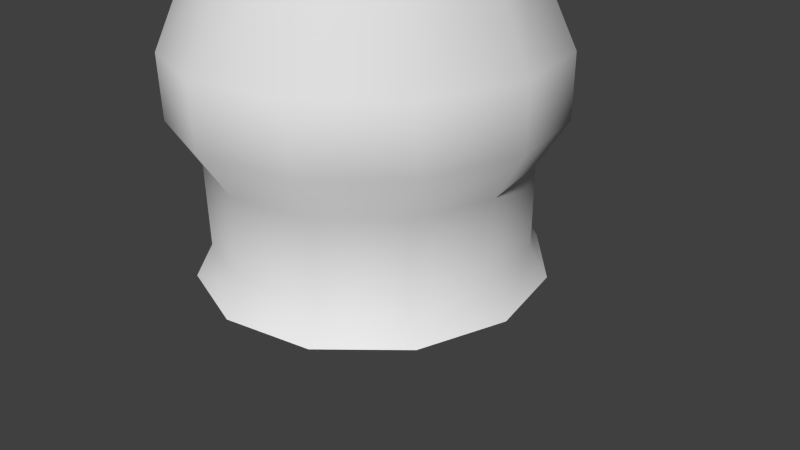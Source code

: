 # Source: crossbowTower.blend  (saved by Blender 2.76.0; exported with 4.5.12 LTS)
import bpy
from mathutils import Matrix  # noqa: F401  (used for matrix-valued properties, if any)

bpy.ops.wm.read_factory_settings(use_empty=True)
scene = bpy.context.scene
scene.name = 'Scene'

# ---- collections
col_collection_1 = bpy.data.collections.new('Collection 1'); scene.collection.children.link(col_collection_1)
col_collection_8 = bpy.data.collections.new('Collection 8'); scene.collection.children.link(col_collection_8)

# ---- materials (node trees are filled in below, after node groups)
mat_material = bpy.data.materials.new('Material')
mat_material.alpha_threshold = 0.0
mat_material.use_transparent_shadow = False
mat_material.roughness = 0.5
mat_material.line_color = (0.0, 0.0, 0.0, 1.0)

# ---- material node trees

# ---- world
world_world = bpy.data.worlds.new('World'); scene.world = world_world
world_world.color = (0.05088, 0.05088, 0.05088)
world_world.use_sun_shadow = False
world_world.sun_shadow_jitter_overblur = 0.0
world_world.cycles.sampling_method = 'MANUAL'
world_world.cycles.sample_map_resolution = 256

# ---- cameras
cam_camera = bpy.data.cameras.new('Camera')
cam_camera.clip_end = 100.0
cam_camera.lens = 35.0
cam_camera.sensor_width = 32.0
cam_camera.sensor_height = 18.0
cam_camera.ortho_scale = 7.314
cam_camera.dof.focus_distance = 0.0
cam_camera.dof.aperture_fstop = 128.0

# ---- meshes
me_cylinder_000 = bpy.data.meshes.new('Cylinder.000')
me_cylinder_000.from_pydata([(0.2074, 7.873, -1.479), (0.2202, 7.954, -1.398), (0.2202, 7.912, -1.0), (0.2202, 8.017, -1.017), (-0.212, 8.032, -0.9212), (0.2087, 8.032, -0.9212), (-0.212, 7.962, -0.9097), (0.2087, 7.962, -0.9097), (-0.2108, 7.939, -1.49), (0.2074, 7.939, -1.49), (-0.2108, 7.873, -1.479), (-0.2235, 7.673, -1.156), (0.2202, 7.673, -1.156), (-0.2235, 7.912, -1.0), (-0.2235, 7.85, -1.381), (0.2202, 7.85, -1.381), (-0.2235, 8.017, -1.017), (-0.2235, 7.954, -1.398), (-0.07636, 8.114, -1.94), (0.07233, 8.114, -1.94), (-0.07636, 8.096, -1.845), (0.07233, 8.096, -1.845), (-0.07636, 8.089, -1.89), (0.07233, 8.089, -1.89), (-0.07636, 8.128, -1.85), (0.07233, 8.128, -1.85), (-0.07636, 7.996, -1.874), (0.07233, 7.996, -1.874), (-0.07636, 8.004, -1.83), (0.07233, 8.004, -1.83), (-0.001677, 8.691, 1.971), (-0.001677, 8.761, 2.401), (-0.001677, 8.495, 2.003), (-0.1916, 8.57, 1.991), (0.1882, 8.57, 1.991), (-0.1916, 8.813, 1.951), (0.1882, 8.813, 1.951), (-0.001677, 8.888, 1.939), (-1.595, 8.343, 0.5239), (-1.595, 8.294, 0.2277), (-1.595, 8.184, 0.5498), (-1.595, 8.136, 0.2536), (-2.129, 8.247, 0.1793), (2.126, 8.247, 0.1793), (-2.129, 8.222, 0.02499), (2.126, 8.222, 0.02499), (-2.129, 8.165, 0.1928), (2.126, 8.165, 0.1928), (-2.129, 8.14, 0.03847), (2.126, 8.14, 0.03847), (-0.1754, 7.989, -2.046), (0.1721, 7.989, -2.046), (-0.1754, 7.703, -2.0), (0.1721, 7.703, -2.0), (-0.1754, 8.386, 0.3876), (0.1721, 8.386, 0.3876), (-0.1754, 8.1, 0.4342), (0.1721, 8.1, 0.4342), (1.699, 8.321, 0.416), (1.699, 8.28, 0.1639), (1.699, 8.17, 0.4408), (1.699, 8.129, 0.1887), (-0.3844, 8.571, 1.527), (0.3811, 8.571, 1.527), (-0.7878, 8.51, 1.415), (0.7845, 8.51, 1.415), (-0.7878, 8.455, 1.079), (0.7845, 8.455, 1.079), (-0.3844, 8.484, 0.9935), (0.3811, 8.484, 0.9935), (-0.3844, 8.286, 1.573), (0.3811, 8.286, 1.573), (-0.7878, 8.308, 1.448), (0.7845, 8.308, 1.448), (-0.7878, 8.254, 1.112), (0.7845, 8.254, 1.112), (-0.3844, 8.199, 1.04), (0.3811, 8.199, 1.04), (-2.271, 8.188, 0.07704), (2.268, 8.188, 0.07704), (-0.3725, 8.173, 0.1769), (0.3802, 8.173, 0.1769), (-0.3725, 8.202, 0.227), (-0.3725, 8.144, 0.227), (-0.3725, 8.116, 0.1769), (-0.3725, 8.144, 0.1269), (-0.3725, 8.202, 0.1269), (-0.3725, 8.231, 0.1769), (0.3802, 8.202, 0.227), (0.3802, 8.144, 0.227), (0.3802, 8.116, 0.1769), (0.3802, 8.144, 0.1269), (0.3802, 8.202, 0.1269), (0.3802, 8.231, 0.1769), (-0.7222, 7.108, 0.5344), (-0.7155, 7.152, 0.6023), (-0.6465, 7.11, 0.6229), (-0.6532, 7.064, 0.5551), (-0.2289, 7.939, 0.162), (-0.2222, 7.984, 0.2299), (-0.1532, 7.941, 0.2505), (-0.1599, 7.897, 0.1827), (0.6239, 7.106, 0.6093), (0.6918, 7.15, 0.6026), (0.7124, 7.108, 0.5337), (0.6446, 7.062, 0.5558), (0.1622, 7.94, 0.2566), (0.23, 7.984, 0.2499), (0.2506, 7.942, 0.1809), (0.1828, 7.898, 0.1876), (-0.2579, 7.973, 0.08943), (0.2592, 7.928, 0.06193), (-0.2785, 7.93, 0.1584), (0.2799, 7.913, 0.1309), (-0.2068, 7.898, 0.1583), (0.1985, 7.898, 0.1391), (-0.19, 7.928, 0.08271), (0.1914, 7.911, 0.05521), (-0.6678, 7.074, -0.2046), (0.6564, 7.066, -0.2046), (-0.7356, 7.118, -0.1979), (0.7243, 7.11, -0.1979), (-0.715, 7.16, -0.2669), (0.7036, 7.152, -0.2669), (-0.6471, 7.116, -0.2736), (0.6358, 7.108, -0.2736), (-0.3276, 8.302, 0.09599), (-0.3276, 8.302, 0.2594), (0.3338, 8.302, 0.2594), (0.3338, 8.302, 0.09599), (-0.3276, 8.234, 0.0143), (-0.3276, 8.234, 0.3411), (0.3338, 8.234, 0.3411), (0.3338, 8.234, 0.0143), (0.3338, 7.891, 0.3411), (0.3338, 7.891, 0.0143), (-0.3276, 7.891, 0.3411), (-0.3276, 7.891, 0.0143), (-0.7969, 7.048, -0.3834), (0.844, 7.048, -0.3834), (0.844, 7.048, -0.05658), (-0.7969, 7.048, -0.05658), (-0.7969, 7.187, -0.3834), (0.844, 7.187, -0.3834), (0.844, 7.187, -0.05658), (-0.7969, 7.187, -0.05658), (-0.7969, 7.187, 0.736), (0.844, 7.187, 0.736), (0.844, 7.187, 0.4092), (-0.7969, 7.187, 0.4092), (-0.7969, 7.048, 0.736), (0.844, 7.048, 0.736), (0.844, 7.048, 0.4092), (-0.7969, 7.048, 0.4092), (0.334, 7.765, -1.281), (0.334, 7.842, -1.249), (0.334, 7.874, -1.172), (0.334, 7.842, -1.094), (0.334, 7.765, -1.062), (0.334, 7.687, -1.094), (0.334, 7.655, -1.172), (0.334, 7.687, -1.249), (0.334, 7.765, -1.172), (0.3196, 7.68, -0.9854), (0.3089, 7.689, -0.9811), (0.2983, 7.68, -0.9854), (0.3089, 7.67, -0.9898), (0.3196, 7.852, -1.361), (0.3089, 7.862, -1.357), (0.2983, 7.852, -1.361), (0.3089, 7.843, -1.365), (0.3089, 7.571, -1.243), (0.2983, 7.575, -1.253), (0.3089, 7.579, -1.263), (0.3196, 7.575, -1.253), (0.3089, 7.953, -1.083), (0.2983, 7.957, -1.093), (0.3089, 7.961, -1.103), (0.3196, 7.957, -1.093), (-0.3362, 7.68, -0.9854), (-0.3255, 7.67, -0.99), (-0.3148, 7.68, -0.9854), (-0.3255, 7.69, -0.9808), (-0.3362, 7.852, -1.362), (-0.3255, 7.842, -1.366), (-0.3148, 7.852, -1.362), (-0.3255, 7.861, -1.357), (-0.3255, 7.579, -1.263), (-0.3148, 7.575, -1.253), (-0.3255, 7.571, -1.243), (-0.3362, 7.575, -1.253), (-0.3255, 7.961, -1.104), (-0.3148, 7.957, -1.094), (-0.3255, 7.952, -1.084), (-0.3362, 7.957, -1.094), (-0.3506, 7.765, -1.172), (-0.3506, 7.765, -1.281), (-0.3506, 7.842, -1.249), (-0.3506, 7.874, -1.172), (-0.3506, 7.842, -1.094), (-0.3506, 7.765, -1.062), (-0.3506, 7.687, -1.094), (-0.3506, 7.655, -1.172), (-0.3506, 7.687, -1.249), (-0.002314, 8.107, -1.847), (0.042, 8.075, -1.842), (0.02507, 8.035, -1.84), (-0.0297, 8.035, -1.84), (-0.04663, 8.075, -1.842), (-0.002314, 8.73, 1.963), (0.042, 8.698, 1.968), (0.02507, 8.647, 1.976), (-0.0297, 8.647, 1.976), (-0.04663, 8.698, 1.968), (1.078, 8.099, -1.206), (1.068, 8.075, -1.191), (1.054, 8.093, -1.171), (1.064, 8.117, -1.186), (2.01, 8.191, 0.08779), (1.999, 8.166, 0.09771), (1.98, 8.181, 0.1154), (1.992, 8.207, 0.1054), (0.7161, 8.068, -1.509), (0.7278, 8.091, -1.523), (0.7417, 8.073, -1.542), (0.73, 8.049, -1.528), (0.2574, 8.023, -1.836), (0.2511, 8.044, -1.816), (0.259, 8.045, -1.857), (0.2527, 8.065, -1.837), (0.07228, 8.063, -1.859), (0.07228, 8.042, -1.838), (0.07233, 8.042, -1.88), (0.07233, 8.021, -1.859), (-0.07636, 8.063, -1.859), (-0.07636, 8.042, -1.88), (-0.0763, 8.042, -1.838), (-0.0763, 8.021, -1.859), (-0.2565, 8.023, -1.837), (-0.2628, 8.043, -1.857), (-0.2549, 8.044, -1.816), (-0.2612, 8.065, -1.836), (-0.7338, 8.089, -1.528), (-0.7455, 8.066, -1.542), (-0.7316, 8.047, -1.523), (-0.7199, 8.071, -1.509), (-1.995, 8.156, 0.1054), (-1.984, 8.182, 0.1154), (-2.002, 8.197, 0.09771), (-2.014, 8.171, 0.08779), (-1.068, 8.069, -1.186), (-1.058, 8.093, -1.171), (-1.072, 8.111, -1.191), (-1.082, 8.087, -1.206), (-0.001123, 5.391, -1.056), (0.5265, 5.391, -0.9142), (0.9127, 5.391, -0.528), (1.054, 5.391, -0.0003977), (0.9127, 5.391, 0.5272), (0.5265, 5.391, 0.9134), (-0.001123, 5.391, 1.055), (-0.5287, 5.391, 0.9134), (-0.915, 5.391, 0.5272), (-1.056, 5.391, -0.0003972), (-0.915, 5.391, -0.528), (-0.5287, 5.391, -0.9142), (-0.001124, 7.05, -1.056), (0.5265, 7.05, -0.9142), (0.9127, 7.05, -0.528), (1.054, 7.05, -0.0003987), (0.9127, 7.05, 0.5272), (0.5265, 7.05, 0.9134), (-0.001122, 7.05, 1.055), (-0.5287, 7.05, 0.9134), (-0.915, 7.05, 0.5272), (-1.056, 7.05, -0.0003963), (-0.915, 7.05, -0.528), (-0.5287, 7.05, -0.9142), (-0.001123, 7.05, -0.0003976)], [], [(0, 9, 1, 15), (2, 3, 5, 7), (4, 16, 13, 6), (10, 14, 17, 8), (20, 22, 26, 28), (27, 23, 21, 29), (32, 33, 30), (30, 34, 32), (33, 35, 30), (30, 36, 34), (35, 37, 30), (30, 37, 36), (33, 32, 31), (31, 32, 34), (35, 33, 31), (31, 34, 36), (37, 35, 31), (31, 36, 37), (46, 42, 78), (79, 43, 47), (44, 48, 78), (79, 49, 45), (44, 78, 42), (43, 79, 45), (46, 78, 48), (49, 79, 47), (52, 56, 54, 50), (55, 57, 53, 51), (88, 93, 87, 82), (89, 88, 82, 83), (90, 89, 83, 84), (91, 90, 84, 85), (92, 91, 85, 86), (93, 92, 86, 87), (80, 82, 87), (81, 93, 88), (80, 83, 82), (81, 88, 89), (80, 84, 83), (81, 89, 90), (80, 85, 84), (81, 90, 91), (80, 86, 85), (81, 91, 92), (80, 87, 86), (81, 92, 93), (142, 145, 144, 143), (138, 142, 143, 139), (139, 143, 144, 140), (140, 144, 145, 141), (141, 145, 142, 138), (149, 153, 150, 146), (151, 147, 146, 150), (152, 148, 147, 151), (153, 149, 148, 152), (149, 146, 147, 148), (153, 152, 151, 150), (95, 96, 100, 99), (94, 95, 99, 98), (96, 97, 101, 100), (94, 98, 101, 97), (102, 103, 107, 106), (103, 104, 108, 107), (104, 105, 109, 108), (102, 106, 109, 105), (110, 122, 120, 112), (110, 116, 124, 122), (114, 118, 124, 116), (112, 120, 118, 114), (111, 113, 121, 123), (115, 117, 125, 119), (111, 123, 125, 117), (113, 115, 119, 121), (126, 127, 128, 129), (126, 129, 133, 130), (127, 131, 132, 128), (131, 136, 134, 132), (130, 133, 135, 137), (126, 130, 131, 127), (130, 137, 136, 131), (128, 132, 133, 129), (132, 134, 135, 133), (50, 54, 55, 51), (50, 51, 53, 52), (52, 53, 57, 56), (134, 136, 137, 135), (4, 6, 7, 5), (13, 16, 17, 14), (0, 10, 8, 9), (11, 13, 14), (12, 15, 2), (1, 3, 2, 15), (0, 15, 14, 10), (11, 14, 15, 12), (2, 13, 11, 12), (6, 13, 2, 7), (3, 16, 4, 5), (1, 17, 16, 3), (8, 17, 1, 9), (22, 23, 27, 26), (20, 21, 25, 24), (18, 24, 25, 19), (20, 28, 29, 21), (18, 22, 20, 24), (19, 25, 21, 23), (22, 18, 19, 23), (66, 68, 76, 74), (62, 64, 72, 70), (64, 62, 68, 66), (72, 74, 76, 70), (67, 75, 77, 69), (63, 71, 73, 65), (65, 67, 69, 63), (73, 71, 77, 75), (55, 69, 77, 57), (54, 56, 76, 68), (54, 68, 69, 55), (56, 57, 77, 76), (38, 64, 66, 39), (40, 41, 74, 72), (38, 40, 72, 64), (39, 66, 74, 41), (38, 39, 44, 42), (39, 41, 48, 44), (38, 42, 46, 40), (40, 46, 48, 41), (58, 59, 67, 65), (58, 65, 73, 60), (59, 61, 75, 67), (60, 73, 75, 61), (43, 58, 60, 47), (43, 45, 59, 58), (45, 49, 61, 59), (47, 60, 61, 49), (62, 63, 69, 68), (70, 76, 77, 71), (62, 70, 71, 63), (162, 154, 155), (162, 155, 156), (162, 156, 157), (162, 157, 158), (162, 158, 159), (162, 159, 160), (162, 160, 161), (162, 161, 154), (165, 166, 163, 164), (167, 170, 169, 168), (163, 167, 168, 164), (164, 168, 169, 165), (165, 169, 170, 166), (166, 170, 167, 163), (175, 171, 174, 178), (176, 172, 171, 175), (177, 173, 172, 176), (178, 174, 173, 177), (174, 171, 172, 173), (176, 175, 178, 177), (181, 182, 179, 180), (183, 186, 185, 184), (179, 183, 184, 180), (180, 184, 185, 181), (181, 185, 186, 182), (182, 186, 183, 179), (191, 187, 190, 194), (192, 188, 187, 191), (193, 189, 188, 192), (194, 190, 189, 193), (190, 187, 188, 189), (192, 191, 194, 193), (195, 196, 203), (195, 197, 196), (195, 198, 197), (195, 199, 198), (195, 200, 199), (195, 201, 200), (195, 202, 201), (195, 203, 202), (155, 197, 198, 156), (156, 198, 199, 157), (157, 199, 200, 158), (158, 200, 201, 159), (159, 201, 202, 160), (160, 202, 203, 161), (154, 161, 203, 196), (154, 196, 197, 155), (204, 209, 210, 205), (205, 210, 211, 206), (206, 211, 212, 207), (207, 212, 213, 208), (208, 213, 209, 204), (214, 218, 219, 215), (215, 219, 220, 216), (216, 220, 221, 217), (217, 221, 218, 214), (216, 217, 223, 222), (217, 214, 224, 223), (214, 215, 225, 224), (215, 216, 222, 225), (225, 222, 227, 226), (224, 225, 226, 228), (223, 224, 228, 229), (222, 223, 229, 227), (227, 229, 230, 231), (229, 228, 232, 230), (228, 226, 233, 232), (226, 227, 231, 233), (241, 240, 236, 234), (239, 241, 234, 235), (238, 239, 235, 237), (240, 238, 237, 236), (245, 244, 238, 240), (244, 243, 239, 238), (243, 242, 241, 239), (242, 245, 240, 241), (252, 251, 245, 242), (253, 252, 242, 243), (250, 253, 243, 244), (251, 250, 244, 245), (250, 246, 249, 253), (251, 247, 246, 250), (252, 248, 247, 251), (253, 249, 248, 252), (278, 267, 266), (278, 268, 267), (278, 269, 268), (278, 270, 269), (278, 271, 270), (278, 272, 271), (278, 273, 272), (278, 274, 273), (278, 275, 274), (278, 276, 275), (278, 277, 276), (278, 266, 277), (254, 266, 267, 255), (255, 267, 268, 256), (256, 268, 269, 257), (257, 269, 270, 258), (258, 270, 271, 259), (259, 271, 272, 260), (260, 272, 273, 261), (261, 273, 274, 262), (262, 274, 275, 263), (263, 275, 276, 264), (264, 276, 277, 265), (265, 277, 266, 254)])
me_cylinder_000.polygons.foreach_set('use_smooth', [1, 1, 1, 1, 1, 1, 1, 1, 1, 1, 1, 1, 1, 1, 1, 1, 1, 1, 1, 1, 1, 1, 1, 1, 1, 1, 1, 1, 1, 1, 1, 1, 1, 1, 1, 1, 1, 1, 1, 1, 1, 1, 1, 1, 1, 1, 1, 1, 1, 1, 1, 1, 1, 1, 1, 1, 1, 1, 1, 1, 1, 1, 1, 1, 1, 1, 1, 1, 1, 1, 1, 1, 1, 1, 1, 1, 1, 1, 1, 1, 1, 1, 1, 1, 1, 1, 1, 1, 1, 1, 1, 1, 1, 1, 1, 1, 1, 1, 1, 1, 1, 1, 1, 1, 1, 1, 1, 1, 1, 1, 1, 1, 1, 1, 1, 1, 1, 1, 1, 1, 1, 1, 1, 1, 1, 1, 1, 1, 1, 1, 1, 1, 1, 1, 1, 1, 1, 0, 0, 0, 0, 0, 0, 0, 0, 0, 0, 0, 0, 0, 0, 0, 0, 0, 0, 0, 0, 0, 0, 0, 0, 0, 0, 0, 0, 0, 0, 0, 0, 0, 0, 0, 0, 0, 0, 0, 0, 0, 0, 0, 0, 0, 0, 0, 0, 0, 0, 0, 0, 0, 0, 0, 0, 0, 0, 0, 0, 0, 0, 0, 0, 0, 0, 0, 0, 0, 0, 0, 0, 0, 0, 0, 0, 0, 0, 0, 0, 0, 0, 0, 0, 0, 0, 0, 0, 0, 0, 0, 0, 0, 0, 0, 0, 0, 0, 0, 0, 0, 0, 0, 0, 0, 0, 0, 0, 0])
_uv = me_cylinder_000.uv_layers.new(name='UVTex')
_uv.uv.foreach_set('vector', [0.8061, 0.3855, 0.8061, 0.3914, 0.7973, 0.3914, 0.7973, 0.3815, 0.7611, 0.3815, 0.7611, 0.3914, 0.7519, 0.3914, 0.7519, 0.3855, 0.7519, 0.4322, 0.7611, 0.4322, 0.7611, 0.4426, 0.7519, 0.4385, 0.8061, 0.4385, 0.7973, 0.4426, 0.7973, 0.4322, 0.8061, 0.4322, 0.5878, 0.4492, 0.6168, 0.4354, 0.6168, 0.4354, 0.5878, 0.4354, 0.5878, 0.3758, 0.5878, 0.3896, 0.6168, 0.3896, 0.5878, 0.3758, 0.9859, 0.2819, 0.9348, 0.2704, 0.9503, 0.2138, 0.7968, 0.2138, 0.8123, 0.2704, 0.7612, 0.2819, 0.9348, 0.2704, 0.9088, 0.2554, 0.9503, 0.2138, 0.7968, 0.2138, 0.8382, 0.2554, 0.8123, 0.2704, 0.9088, 0.2554, 0.8735, 0.2168, 0.9503, 0.2138, 0.7968, 0.2138, 0.8735, 0.2168, 0.8382, 0.2554, 0.9348, 0.2704, 0.9859, 0.2819, 0.8735, 0.3462, 0.8735, 0.3462, 0.7612, 0.2819, 0.8123, 0.2704, 0.9088, 0.2554, 0.9348, 0.2704, 0.8735, 0.3462, 0.8735, 0.3462, 0.8123, 0.2704, 0.8382, 0.2554, 0.8735, 0.2168, 0.9088, 0.2554, 0.8735, 0.3462, 0.8735, 0.3462, 0.8382, 0.2554, 0.8735, 0.2168, 0.9765, 0.6055, 0.9713, 0.6055, 0.9679, 0.5957, 0.9679, 0.9955, 0.9712, 0.9859, 0.9772, 0.9859, 0.9638, 0.6055, 0.9595, 0.6055, 0.9679, 0.5957, 0.9679, 0.9955, 0.9572, 0.9859, 0.9624, 0.9859, 0.9638, 0.6055, 0.9679, 0.5957, 0.9713, 0.6055, 0.9712, 0.9859, 0.9679, 0.9955, 0.9624, 0.9859, 0.8515, 0.9796, 0.8419, 0.9925, 0.8379, 0.9796, 0.8379, 0.6086, 0.8419, 0.5957, 0.8515, 0.6086, 0.6805, 0.7443, 0.8704, 0.7443, 0.8704, 0.7686, 0.6805, 0.7686, 0.8704, 0.7954, 0.8704, 0.82, 0.6805, 0.82, 0.6805, 0.7954, 0.6442, 0.5073, 0.6551, 0.5253, 0.5213, 0.5253, 0.5319, 0.5073, 0.6442, 0.491, 0.6442, 0.5073, 0.5319, 0.5073, 0.5319, 0.491, 0.6539, 0.473, 0.6442, 0.491, 0.5319, 0.491, 0.52, 0.473, 0.6442, 0.5596, 0.6559, 0.5776, 0.5222, 0.5776, 0.5319, 0.5596, 0.6442, 0.5433, 0.6442, 0.5596, 0.5319, 0.5596, 0.5319, 0.5433, 0.6551, 0.5253, 0.6442, 0.5433, 0.5319, 0.5433, 0.5213, 0.5253, 0.5109, 0.499, 0.5319, 0.5073, 0.5213, 0.5253, 0.6643, 0.4993, 0.6551, 0.5253, 0.6442, 0.5073, 0.5109, 0.499, 0.5319, 0.491, 0.5319, 0.5073, 0.6643, 0.4993, 0.6442, 0.5073, 0.6442, 0.491, 0.5109, 0.499, 0.52, 0.473, 0.5319, 0.491, 0.6643, 0.4993, 0.6442, 0.491, 0.6539, 0.473, 0.5108, 0.5509, 0.5319, 0.5596, 0.5222, 0.5776, 0.6642, 0.5492, 0.6559, 0.5776, 0.6442, 0.5596, 0.5108, 0.5509, 0.5319, 0.5433, 0.5319, 0.5596, 0.6642, 0.5492, 0.6442, 0.5596, 0.6442, 0.5433, 0.5108, 0.5509, 0.5213, 0.5253, 0.5319, 0.5433, 0.6642, 0.5492, 0.6442, 0.5433, 0.6551, 0.5253, 0.623, 0.7996, 0.623, 0.747, 0.8873, 0.747, 0.8873, 0.7996, 0.623, 0.8342, 0.623, 0.7996, 0.8873, 0.7996, 0.8873, 0.8342, 0.9097, 0.7996, 0.8873, 0.7996, 0.8873, 0.747, 0.9097, 0.747, 0.8873, 0.7124, 0.8873, 0.747, 0.623, 0.747, 0.623, 0.7124, 0.6006, 0.747, 0.623, 0.747, 0.623, 0.7996, 0.6006, 0.7996, 0.8873, 0.747, 0.9097, 0.747, 0.9097, 0.7996, 0.8873, 0.7996, 0.623, 0.8342, 0.623, 0.7996, 0.8873, 0.7996, 0.8873, 0.8342, 0.6006, 0.747, 0.623, 0.747, 0.623, 0.7996, 0.6006, 0.7996, 0.8873, 0.7124, 0.8873, 0.747, 0.623, 0.747, 0.623, 0.7124, 0.8873, 0.747, 0.8873, 0.7996, 0.623, 0.7996, 0.623, 0.747, 0.8873, 0.8868, 0.623, 0.8868, 0.623, 0.8342, 0.8873, 0.8342, 0.8347, 0.5216, 0.8347, 0.5011, 0.9918, 0.5011, 0.9918, 0.5216, 0.8347, 0.542, 0.8347, 0.5216, 0.9918, 0.5216, 0.9918, 0.542, 0.8347, 0.5011, 0.8347, 0.4807, 0.9918, 0.4807, 0.9918, 0.5011, 0.8347, 0.542, 0.9918, 0.542, 0.9918, 0.5624, 0.8347, 0.5624, 0.8347, 0.542, 0.8347, 0.5216, 0.9918, 0.5216, 0.9918, 0.542, 0.8347, 0.5216, 0.8347, 0.5011, 0.9918, 0.5011, 0.9918, 0.5216, 0.8347, 0.5011, 0.8347, 0.4807, 0.9918, 0.4807, 0.9918, 0.5011, 0.8347, 0.542, 0.9918, 0.542, 0.9918, 0.5624, 0.8347, 0.5624, 0.9918, 0.542, 0.8347, 0.542, 0.8347, 0.5216, 0.9918, 0.5216, 0.9918, 0.542, 0.9918, 0.5624, 0.8347, 0.5624, 0.8347, 0.542, 0.9918, 0.5011, 0.8347, 0.5011, 0.8347, 0.4807, 0.9918, 0.4807, 0.9918, 0.5216, 0.8347, 0.5216, 0.8347, 0.5011, 0.9918, 0.5011, 0.9918, 0.5011, 0.9918, 0.5216, 0.8347, 0.5216, 0.8347, 0.5011, 0.9918, 0.542, 0.9918, 0.5624, 0.8347, 0.5624, 0.8347, 0.542, 0.9918, 0.5011, 0.8347, 0.5011, 0.8347, 0.4807, 0.9918, 0.4807, 0.9918, 0.5216, 0.9918, 0.542, 0.8347, 0.542, 0.8347, 0.5216, 0.9131, 0.435, 0.9015, 0.435, 0.9015, 0.3882, 0.9131, 0.3882, 0.9131, 0.435, 0.9131, 0.3882, 0.9206, 0.3882, 0.9206, 0.435, 0.9015, 0.435, 0.894, 0.435, 0.894, 0.3882, 0.9015, 0.3882, 0.894, 0.435, 0.8697, 0.435, 0.8697, 0.3882, 0.894, 0.3882, 0.9206, 0.435, 0.9206, 0.3882, 0.9449, 0.3882, 0.9449, 0.435, 0.9131, 0.435, 0.9189, 0.4399, 0.8957, 0.4399, 0.9015, 0.435, 0.894, 0.4582, 0.8697, 0.4582, 0.8697, 0.435, 0.894, 0.435, 0.9015, 0.3882, 0.8957, 0.3834, 0.9189, 0.3834, 0.9131, 0.3882, 0.894, 0.3882, 0.8697, 0.3882, 0.8697, 0.3651, 0.894, 0.3651, 0.6805, 0.7686, 0.8704, 0.7686, 0.8704, 0.7954, 0.6805, 0.7954, 0.6805, 0.7686, 0.6805, 0.7954, 0.6595, 0.7954, 0.6595, 0.7686, 0.6567, 0.8092, 0.6567, 0.779, 0.8713, 0.779, 0.8713, 0.8092, 0.968, 0.3882, 0.968, 0.435, 0.9449, 0.435, 0.9449, 0.3882, 0.7519, 0.4322, 0.7454, 0.4322, 0.7454, 0.3914, 0.7519, 0.3914, 0.7611, 0.4426, 0.7611, 0.4322, 0.7973, 0.4322, 0.7973, 0.4426, 0.8122, 0.3914, 0.8122, 0.4322, 0.8061, 0.4322, 0.8061, 0.3914, 0.7792, 0.4626, 0.7611, 0.4426, 0.7973, 0.4426, 0.7792, 0.3616, 0.7973, 0.3815, 0.7611, 0.3815, 0.7973, 0.3914, 0.7611, 0.3914, 0.7611, 0.3815, 0.7973, 0.3815, 0.8122, 0.3914, 0.8216, 0.3914, 0.8216, 0.4322, 0.8122, 0.4322, 0.8489, 0.4322, 0.8216, 0.4322, 0.8216, 0.3914, 0.8484, 0.3914, 0.7357, 0.3914, 0.7357, 0.4322, 0.7087, 0.4322, 0.7087, 0.3914, 0.7454, 0.4322, 0.7357, 0.4322, 0.7357, 0.3914, 0.7454, 0.3914, 0.7611, 0.3914, 0.7611, 0.4322, 0.7519, 0.4322, 0.7519, 0.3914, 0.7973, 0.3914, 0.7973, 0.4322, 0.7611, 0.4322, 0.7611, 0.3914, 0.8061, 0.4322, 0.7973, 0.4322, 0.7973, 0.3914, 0.8061, 0.3914, 0.5325, 0.3897, 0.5036, 0.4356, 0.5036, 0.4356, 0.5326, 0.4355, 0.5878, 0.4354, 0.5878, 0.3896, 0.5778, 0.3896, 0.5779, 0.4354, 0.5499, 0.4355, 0.5779, 0.4354, 0.5778, 0.3896, 0.5498, 0.3897, 0.6168, 0.4354, 0.6168, 0.3896, 0.5878, 0.4354, 0.5878, 0.4354, 0.5779, 0.4634, 0.5878, 0.4492, 0.5878, 0.4354, 0.5779, 0.4354, 0.5778, 0.3616, 0.5778, 0.3896, 0.5878, 0.3896, 0.5878, 0.3758, 0.5326, 0.4355, 0.5499, 0.4355, 0.5498, 0.3897, 0.5325, 0.3897, 0.9551, 0.7196, 0.9317, 0.7502, 0.9184, 0.7293, 0.9399, 0.712, 0.9712, 0.7605, 0.9712, 0.7328, 0.9926, 0.7328, 0.9926, 0.7605, 0.9712, 0.7328, 0.9712, 0.7605, 0.9317, 0.7502, 0.9551, 0.7196, 0.9613, 0.8627, 0.9317, 0.8627, 0.9248, 0.8274, 0.9718, 0.8274, 0.9554, 0.8537, 0.9399, 0.8636, 0.9137, 0.8441, 0.928, 0.8231, 0.9712, 0.8133, 0.9926, 0.8133, 0.9926, 0.842, 0.9712, 0.842, 0.9712, 0.842, 0.9554, 0.8537, 0.928, 0.8231, 0.9712, 0.8133, 0.9613, 0.7255, 0.9718, 0.7608, 0.9248, 0.7608, 0.9317, 0.7255, 0.8704, 0.7954, 0.928, 0.8231, 0.9137, 0.8441, 0.8704, 0.82, 0.8704, 0.7686, 0.8704, 0.7443, 0.9184, 0.7293, 0.9317, 0.7502, 0.8704, 0.7686, 0.9317, 0.7502, 0.928, 0.8231, 0.8704, 0.7954, 0.8713, 0.8092, 0.8713, 0.779, 0.9248, 0.7608, 0.9248, 0.8274, 0.9712, 0.6461, 0.9712, 0.7328, 0.9551, 0.7196, 0.9551, 0.6324, 0.8824, 0.933, 0.8563, 0.933, 0.9317, 0.8627, 0.9613, 0.8627, 0.9712, 0.6461, 0.9926, 0.6459, 0.9926, 0.7328, 0.9712, 0.7328, 0.9551, 0.6324, 0.9551, 0.7196, 0.9399, 0.712, 0.9399, 0.6324, 0.9712, 0.6461, 0.9551, 0.6324, 0.9638, 0.6055, 0.9713, 0.6055, 0.9551, 0.6324, 0.9399, 0.6324, 0.9595, 0.6055, 0.9638, 0.6055, 0.9712, 0.6461, 0.9713, 0.6055, 0.9765, 0.6055, 0.9926, 0.6459, 0.8824, 0.933, 0.8515, 0.9796, 0.8379, 0.9796, 0.8563, 0.933, 0.9712, 0.9471, 0.9551, 0.96, 0.9554, 0.8537, 0.9712, 0.842, 0.9712, 0.9471, 0.9712, 0.842, 0.9926, 0.842, 0.9926, 0.9471, 0.9551, 0.96, 0.9399, 0.96, 0.9399, 0.8636, 0.9554, 0.8537, 0.8729, 0.6458, 0.9613, 0.7255, 0.9317, 0.7255, 0.8506, 0.6458, 0.9712, 0.9859, 0.9712, 0.9471, 0.9926, 0.9471, 0.9772, 0.9859, 0.9712, 0.9859, 0.9624, 0.9859, 0.9551, 0.96, 0.9712, 0.9471, 0.9624, 0.9859, 0.9572, 0.9859, 0.9399, 0.96, 0.9551, 0.96, 0.8515, 0.6086, 0.8729, 0.6458, 0.8506, 0.6458, 0.8379, 0.6086, 0.9712, 0.7605, 0.9712, 0.8133, 0.928, 0.8231, 0.9317, 0.7502, 0.9718, 0.8274, 0.9248, 0.8274, 0.9248, 0.7608, 0.9718, 0.7608, 0.9712, 0.7605, 0.9926, 0.7605, 0.9926, 0.8133, 0.9712, 0.8133, 0.8002, 0.5528, 0.7788, 0.5528, 0.7814, 0.5405, 0.8002, 0.5528, 0.7814, 0.5405, 0.7903, 0.5262, 0.8029, 0.4995, 0.7903, 0.5262, 0.7814, 0.5118, 0.8029, 0.4995, 0.7814, 0.5118, 0.7797, 0.4995, 0.8029, 0.4995, 0.7797, 0.4995, 0.782, 0.4872, 0.8029, 0.4995, 0.782, 0.4872, 0.7915, 0.4727, 0.8002, 0.5528, 0.7892, 0.5795, 0.7808, 0.5652, 0.8002, 0.5528, 0.7808, 0.5652, 0.7788, 0.5528, 0.8604, 0.3194, 0.8351, 0.3194, 0.8351, 0.2956, 0.8604, 0.2956, 0.6471, 0.2956, 0.6217, 0.2956, 0.6217, 0.2718, 0.6471, 0.2718, 0.8351, 0.2956, 0.6471, 0.2956, 0.6471, 0.2718, 0.8351, 0.2718, 0.8351, 0.2718, 0.6471, 0.2718, 0.6471, 0.2467, 0.8351, 0.2467, 0.8351, 0.3444, 0.6471, 0.3444, 0.6471, 0.3194, 0.8351, 0.3194, 0.8351, 0.3194, 0.6471, 0.3194, 0.6471, 0.2956, 0.8351, 0.2956, 0.8351, 0.3194, 0.6471, 0.3194, 0.6471, 0.2956, 0.8351, 0.2956, 0.8351, 0.3444, 0.6471, 0.3444, 0.6471, 0.3194, 0.8351, 0.3194, 0.8351, 0.2718, 0.6471, 0.2718, 0.6471, 0.2467, 0.8351, 0.2467, 0.8351, 0.2956, 0.6471, 0.2956, 0.6471, 0.2718, 0.8351, 0.2718, 0.6471, 0.2956, 0.6217, 0.2956, 0.6217, 0.2718, 0.6471, 0.2718, 0.8604, 0.3194, 0.8351, 0.3194, 0.8351, 0.2956, 0.8604, 0.2956, 0.8604, 0.3194, 0.8351, 0.3194, 0.8351, 0.2956, 0.8604, 0.2956, 0.6471, 0.2956, 0.6217, 0.2956, 0.6217, 0.2718, 0.6471, 0.2718, 0.8351, 0.2956, 0.6471, 0.2956, 0.6471, 0.2718, 0.8351, 0.2718, 0.8351, 0.2718, 0.6471, 0.2718, 0.6471, 0.2467, 0.8351, 0.2467, 0.8351, 0.3444, 0.6471, 0.3444, 0.6471, 0.3194, 0.8351, 0.3194, 0.8351, 0.3194, 0.6471, 0.3194, 0.6471, 0.2956, 0.8351, 0.2956, 0.8351, 0.3194, 0.6471, 0.3194, 0.6471, 0.2956, 0.8351, 0.2956, 0.8351, 0.3444, 0.6471, 0.3444, 0.6471, 0.3194, 0.8351, 0.3194, 0.8351, 0.2718, 0.6471, 0.2718, 0.6471, 0.2467, 0.8351, 0.2467, 0.8351, 0.2956, 0.6471, 0.2956, 0.6471, 0.2718, 0.8351, 0.2718, 0.6471, 0.2956, 0.6217, 0.2956, 0.6217, 0.2718, 0.6471, 0.2718, 0.8604, 0.3194, 0.8351, 0.3194, 0.8351, 0.2956, 0.8604, 0.2956, 0.6711, 0.5528, 0.6943, 0.5528, 0.692, 0.5652, 0.6711, 0.5528, 0.6925, 0.5405, 0.6943, 0.5528, 0.6711, 0.5528, 0.6837, 0.5262, 0.6925, 0.5405, 0.6738, 0.4995, 0.6926, 0.5118, 0.6837, 0.5262, 0.6738, 0.4995, 0.6952, 0.4995, 0.6926, 0.5118, 0.6738, 0.4995, 0.6931, 0.4872, 0.6952, 0.4995, 0.6738, 0.4995, 0.6848, 0.473, 0.6931, 0.4872, 0.6711, 0.5528, 0.692, 0.5652, 0.6824, 0.5795, 0.7814, 0.5405, 0.6925, 0.5405, 0.6837, 0.5262, 0.7903, 0.5262, 0.7903, 0.5262, 0.6837, 0.5262, 0.6926, 0.5118, 0.7814, 0.5118, 0.7814, 0.5118, 0.6926, 0.5118, 0.6952, 0.4995, 0.7797, 0.4995, 0.7797, 0.4995, 0.6952, 0.4995, 0.6931, 0.4872, 0.782, 0.4872, 0.782, 0.4872, 0.6931, 0.4872, 0.6848, 0.473, 0.7915, 0.4727, 0.7892, 0.5795, 0.6824, 0.5795, 0.692, 0.5652, 0.7808, 0.5652, 0.7788, 0.5528, 0.7808, 0.5652, 0.692, 0.5652, 0.6943, 0.5528, 0.7788, 0.5528, 0.6943, 0.5528, 0.6925, 0.5405, 0.7814, 0.5405, 0.6968, 0.488, 0.6962, 0.5602, 0.6072, 0.5602, 0.6078, 0.488, 0.6078, 0.488, 0.6072, 0.5602, 0.5181, 0.5602, 0.5181, 0.488, 0.9675, 0.488, 0.9664, 0.5602, 0.8768, 0.5602, 0.8779, 0.488, 0.8779, 0.488, 0.8768, 0.5602, 0.7865, 0.5602, 0.7871, 0.488, 0.7871, 0.488, 0.7865, 0.5602, 0.6962, 0.5602, 0.6968, 0.488, 0.948, 0.4304, 0.9911, 0.4304, 0.9911, 0.4364, 0.948, 0.4364, 0.948, 0.4364, 0.9911, 0.4364, 0.9911, 0.4417, 0.948, 0.4417, 0.948, 0.4417, 0.9911, 0.4417, 0.9911, 0.4474, 0.948, 0.4474, 0.948, 0.4474, 0.9911, 0.4474, 0.9911, 0.4533, 0.948, 0.4533, 0.948, 0.4417, 0.948, 0.4474, 0.9027, 0.4474, 0.9027, 0.4417, 0.948, 0.4474, 0.948, 0.4533, 0.9027, 0.4533, 0.9027, 0.4474, 0.948, 0.4304, 0.948, 0.4364, 0.9027, 0.4364, 0.9027, 0.4304, 0.948, 0.4364, 0.948, 0.4417, 0.9027, 0.4417, 0.9027, 0.4364, 0.9027, 0.4364, 0.9027, 0.4417, 0.8543, 0.4417, 0.8543, 0.4364, 0.9027, 0.4304, 0.9027, 0.4364, 0.8543, 0.4364, 0.8543, 0.4304, 0.9027, 0.4474, 0.9027, 0.4533, 0.8543, 0.4533, 0.8543, 0.4474, 0.9027, 0.4417, 0.9027, 0.4474, 0.8543, 0.4474, 0.8543, 0.4417, 0.8543, 0.4417, 0.8543, 0.4474, 0.8162, 0.4474, 0.8162, 0.4417, 0.8543, 0.4474, 0.8543, 0.4533, 0.8162, 0.4533, 0.8162, 0.4474, 0.8543, 0.4304, 0.8543, 0.4364, 0.8162, 0.4364, 0.8162, 0.4304, 0.8543, 0.4364, 0.8543, 0.4417, 0.8162, 0.4417, 0.8162, 0.4364, 0.8543, 0.4364, 0.8543, 0.4417, 0.8162, 0.4417, 0.8162, 0.4364, 0.8543, 0.4304, 0.8543, 0.4364, 0.8162, 0.4364, 0.8162, 0.4304, 0.8543, 0.4474, 0.8543, 0.4533, 0.8162, 0.4533, 0.8162, 0.4474, 0.8543, 0.4417, 0.8543, 0.4474, 0.8162, 0.4474, 0.8162, 0.4417, 0.9027, 0.4417, 0.9027, 0.4474, 0.8543, 0.4474, 0.8543, 0.4417, 0.9027, 0.4474, 0.9027, 0.4533, 0.8543, 0.4533, 0.8543, 0.4474, 0.9027, 0.4304, 0.9027, 0.4364, 0.8543, 0.4364, 0.8543, 0.4304, 0.9027, 0.4364, 0.9027, 0.4417, 0.8543, 0.4417, 0.8543, 0.4364, 0.948, 0.4364, 0.948, 0.4417, 0.9027, 0.4417, 0.9027, 0.4364, 0.948, 0.4304, 0.948, 0.4364, 0.9027, 0.4364, 0.9027, 0.4304, 0.948, 0.4474, 0.948, 0.4533, 0.9027, 0.4533, 0.9027, 0.4474, 0.948, 0.4417, 0.948, 0.4474, 0.9027, 0.4474, 0.9027, 0.4417, 0.948, 0.4474, 0.9911, 0.4474, 0.9911, 0.4533, 0.948, 0.4533, 0.948, 0.4417, 0.9911, 0.4417, 0.9911, 0.4474, 0.948, 0.4474, 0.948, 0.4364, 0.9911, 0.4364, 0.9911, 0.4417, 0.948, 0.4417, 0.948, 0.4304, 0.9911, 0.4304, 0.9911, 0.4364, 0.948, 0.4364, 0.294, 0.7942, 0.3797, 0.9435, 0.2932, 0.9664, 0.294, 0.7942, 0.4432, 0.8807, 0.3797, 0.9435, 0.294, 0.7942, 0.4667, 0.7947, 0.4432, 0.8807, 0.294, 0.7942, 0.4439, 0.7085, 0.4667, 0.7947, 0.294, 0.7942, 0.381, 0.6453, 0.4439, 0.7085, 0.294, 0.7942, 0.2948, 0.622, 0.381, 0.6453, 0.294, 0.7942, 0.2084, 0.6448, 0.2948, 0.622, 0.294, 0.7942, 0.1449, 0.7077, 0.2084, 0.6448, 0.294, 0.7942, 0.1214, 0.7937, 0.1449, 0.7077, 0.294, 0.7942, 0.1441, 0.8798, 0.1214, 0.7937, 0.294, 0.7942, 0.207, 0.943, 0.1441, 0.8798, 0.294, 0.7942, 0.2932, 0.9664, 0.207, 0.943, 0.1525, 0.6706, 0.0005027, 0.6706, 0.0004967, 0.7516, 0.1525, 0.7516, 0.1525, 0.7516, 0.0004967, 0.7516, 0.0004909, 0.8326, 0.1525, 0.8326, 0.1525, 0.8326, 0.0004909, 0.8326, 0.0004858, 0.9135, 0.1525, 0.9135, 0.1525, 0.9135, 0.0004858, 0.9135, 0.0004808, 0.9945, 0.1525, 0.9945, 0.1524, 0.8322, 0.0004808, 0.8322, 0.0004889, 0.9131, 0.1524, 0.9131, 0.1524, 0.9131, 0.0004889, 0.9131, 0.0004975, 0.9941, 0.1524, 0.9941, 0.1524, 0.5894, 0.0004975, 0.5894, 0.0005055, 0.6704, 0.1525, 0.6704, 0.1525, 0.6704, 0.0005055, 0.6704, 0.0005117, 0.7514, 0.1525, 0.7514, 0.1525, 0.7514, 0.0005117, 0.7514, 0.000515, 0.8323, 0.1525, 0.8323, 0.1525, 0.8323, 0.000515, 0.8323, 0.0005129, 0.9133, 0.1525, 0.9133, 0.1525, 0.9133, 0.0005129, 0.9133, 0.0005085, 0.9943, 0.1525, 0.9943, 0.1525, 0.5896, 0.0005085, 0.5896, 0.0005027, 0.6706, 0.1525, 0.6706])
me_cylinder_000.materials.append(mat_material)
me_cylinder_000.use_remesh_preserve_volume = False
me_cylinder_000.use_remesh_preserve_attributes = False
me_cylinder_000.use_mirror_vertex_groups = False
me_cylinder_000.update()
me_cylinder_001 = bpy.data.meshes.new('Cylinder.001')
me_cylinder_001.from_pydata([(-0.0005682, 2.0, 0.3598), (0.9994, 1.732, 0.3598), (1.731, 1.0, 0.3598), (1.999, 1.47e-08, 0.3598), (1.731, -1.0, 0.3598), (0.9994, -1.732, 0.3598), (-0.0005678, -2.0, 0.3598), (-1.001, -1.732, 0.3598), (-1.733, -1.0, 0.3598), (-2.001, -8.277e-07, 0.3598), (-1.733, 1.0, 0.3598), (-1.001, 1.732, 0.3598), (-0.0005697, 2.0, 1.447), (0.9994, 1.732, 1.447), (1.731, 1.0, 1.447), (1.999, 2.288e-06, 1.447), (1.731, -1.0, 1.447), (0.9994, -1.732, 1.447), (-0.0005663, -2.0, 1.447), (-1.001, -1.732, 1.447), (-1.733, -1.0, 1.447), (-2.001, -2.385e-06, 1.447), (-1.733, 1.0, 1.447), (-1.001, 1.732, 1.447), (-0.0005682, 2.225, 0.0004048), (1.112, 1.927, 0.0004048), (1.926, 1.112, 0.0004048), (2.224, 4.868e-09, 0.0004048), (1.926, -1.112, 0.0004048), (1.112, -1.927, 0.0004048), (-0.0005677, -2.225, 0.0004048), (-1.113, -1.927, 0.0004048), (-1.927, -1.112, 0.0004048), (-2.226, -9.323e-07, 0.0004048), (-1.927, 1.112, 0.0004048), (-1.113, 1.927, 0.0004048), (-1.182, 2.047, 2.031), (-0.0005699, 2.363, 2.031), (-2.047, 1.182, 2.031), (-2.364, -2.837e-06, 2.031), (-2.047, -1.182, 2.031), (-1.182, -2.047, 2.031), (-0.000566, -2.363, 2.031), (1.181, -2.047, 2.031), (2.046, -1.182, 2.031), (2.363, 2.685e-06, 2.031), (2.046, 1.182, 2.031), (1.181, 2.047, 2.031), (1.181, 2.047, 2.813), (-0.0005699, 2.363, 2.813), (2.046, 1.182, 2.813), (2.363, 2.685e-06, 2.813), (2.046, -1.182, 2.813), (1.181, -2.047, 2.813), (-0.000566, -2.363, 2.813), (-1.182, -2.047, 2.813), (-2.047, -1.182, 2.813), (-2.364, -2.837e-06, 2.813), (-2.047, 1.182, 2.813), (-1.182, 2.047, 2.813), (-0.0005695, 1.739, 4.134), (-0.8702, 1.506, 4.134), (-1.507, 0.8696, 4.134), (-1.74, -2.061e-06, 4.134), (-1.507, -0.8696, 4.134), (-0.8702, -1.506, 4.134), (-0.0005666, -1.739, 4.134), (0.8691, -1.506, 4.134), (1.506, -0.8696, 4.134), (1.739, 2.003e-06, 4.134), (1.506, 0.8696, 4.134), (0.8691, 1.506, 4.134), (-0.0005695, 1.739, 4.668), (0.8691, 1.506, 4.668), (1.506, 0.8696, 4.668), (1.739, 2.003e-06, 4.668), (1.506, -0.8696, 4.668), (0.8691, -1.506, 4.668), (-0.0005666, -1.739, 4.668), (-0.8702, -1.506, 4.668), (-1.507, -0.8696, 4.668), (-1.74, -2.061e-06, 4.668), (-1.507, 0.8696, 4.668), (-0.8702, 1.506, 4.668), (-0.0005697, 2.091, 5.384), (-1.046, 1.811, 5.384), (-1.811, 1.045, 5.384), (-2.091, -2.498e-06, 5.384), (-1.811, -1.045, 5.384), (-1.046, -1.811, 5.384), (-0.0005662, -2.091, 5.384), (1.045, -1.811, 5.384), (1.81, -1.045, 5.384), (2.09, 2.387e-06, 5.384), (1.81, 1.045, 5.384), (1.045, 1.811, 5.384), (-0.0005697, 2.091, 6.062), (1.045, 1.811, 6.062), (1.81, 1.045, 6.062), (2.09, 2.387e-06, 6.062), (1.81, -1.045, 6.062), (1.045, -1.811, 6.062), (-0.0005662, -2.091, 6.062), (-1.046, -1.811, 6.062), (-1.811, -1.045, 6.062), (-2.091, -2.498e-06, 6.062), (-1.811, 1.045, 6.062), (-1.046, 1.811, 6.062), (-0.7506, 1.299, 6.062), (-0.0005694, 1.5, 6.062), (-1.3, 0.7501, 6.062), (-1.501, -1.764e-06, 6.062), (-1.3, -0.7501, 6.062), (-0.7506, -1.299, 6.062), (-0.0005669, -1.5, 6.062), (0.7495, -1.299, 6.062), (1.299, -0.7501, 6.062), (1.5, 1.741e-06, 6.062), (1.299, 0.7501, 6.062), (0.7495, 1.299, 6.062), (-0.0005694, 1.5, 5.391), (0.7495, 1.299, 5.391), (1.299, 0.7501, 5.391), (1.5, 1.741e-06, 5.391), (1.299, -0.7501, 5.391), (0.7495, -1.299, 5.391), (-0.0005669, -1.5, 5.391), (-0.7506, -1.299, 5.391), (-1.3, -0.7501, 5.391), (-1.501, -1.764e-06, 5.391), (-1.3, 0.7501, 5.391), (-0.7506, 1.299, 5.391), (-0.0005683, 1.021e-07, 5.391), (-0.0005694, 1.5, 6.555), (0.7495, 1.299, 6.555), (1.045, 1.811, 6.555), (1.5, 1.741e-06, 6.555), (1.299, 0.7501, 6.555), (1.81, 1.045, 6.555), (2.09, 2.387e-06, 6.555), (0.7495, -1.299, 6.555), (1.299, -0.7501, 6.555), (1.81, -1.045, 6.555), (1.045, -1.811, 6.555), (-0.7506, -1.299, 6.555), (-0.0005669, -1.5, 6.555), (-0.0005662, -2.091, 6.555), (-1.046, -1.811, 6.555), (-1.501, -1.764e-06, 6.555), (-1.3, -0.7501, 6.555), (-1.811, -1.045, 6.555), (-2.091, -2.498e-06, 6.555), (-0.7506, 1.299, 6.555), (-1.3, 0.7501, 6.555), (-1.811, 1.045, 6.555), (-0.0005697, 2.091, 6.555), (-1.046, 1.811, 6.555)], [], [(0, 12, 13, 1), (1, 13, 14, 2), (2, 14, 15, 3), (3, 15, 16, 4), (4, 16, 17, 5), (5, 17, 18, 6), (6, 18, 19, 7), (7, 19, 20, 8), (8, 20, 21, 9), (9, 21, 22, 10), (10, 22, 23, 11), (12, 0, 11, 23), (12, 23, 36, 37), (23, 22, 38, 36), (22, 21, 39, 38), (21, 20, 40, 39), (20, 19, 41, 40), (19, 18, 42, 41), (18, 17, 43, 42), (17, 16, 44, 43), (16, 15, 45, 44), (15, 14, 46, 45), (14, 13, 47, 46), (13, 12, 37, 47), (47, 37, 49, 48), (46, 47, 48, 50), (45, 46, 50, 51), (44, 45, 51, 52), (43, 44, 52, 53), (42, 43, 53, 54), (41, 42, 54, 55), (40, 41, 55, 56), (39, 40, 56, 57), (38, 39, 57, 58), (36, 38, 58, 59), (37, 36, 59, 49), (49, 59, 61, 60), (59, 58, 62, 61), (58, 57, 63, 62), (57, 56, 64, 63), (56, 55, 65, 64), (55, 54, 66, 65), (54, 53, 67, 66), (53, 52, 68, 67), (52, 51, 69, 68), (51, 50, 70, 69), (50, 48, 71, 70), (48, 49, 60, 71), (71, 60, 72, 73), (70, 71, 73, 74), (69, 70, 74, 75), (68, 69, 75, 76), (67, 68, 76, 77), (66, 67, 77, 78), (65, 66, 78, 79), (64, 65, 79, 80), (63, 64, 80, 81), (62, 63, 81, 82), (61, 62, 82, 83), (60, 61, 83, 72), (72, 83, 85, 84), (83, 82, 86, 85), (82, 81, 87, 86), (81, 80, 88, 87), (80, 79, 89, 88), (79, 78, 90, 89), (78, 77, 91, 90), (77, 76, 92, 91), (76, 75, 93, 92), (75, 74, 94, 93), (74, 73, 95, 94), (73, 72, 84, 95), (95, 84, 96, 97), (94, 95, 97, 98), (93, 94, 98, 99), (92, 93, 99, 100), (91, 92, 100, 101), (90, 91, 101, 102), (89, 90, 102, 103), (88, 89, 103, 104), (87, 88, 104, 105), (86, 87, 105, 106), (85, 86, 106, 107), (84, 85, 107, 96), (96, 107, 108, 109), (106, 105, 111, 110), (104, 103, 113, 112), (102, 101, 115, 114), (100, 99, 117, 116), (98, 97, 119, 118), (119, 109, 120, 121), (118, 119, 121, 122), (117, 118, 122, 123), (116, 117, 123, 124), (115, 116, 124, 125), (114, 115, 125, 126), (113, 114, 126, 127), (112, 113, 127, 128), (111, 112, 128, 129), (110, 111, 129, 130), (108, 110, 130, 131), (109, 108, 131, 120), (132, 121, 120), (132, 122, 121), (132, 123, 122), (132, 124, 123), (132, 125, 124), (132, 126, 125), (132, 127, 126), (132, 128, 127), (132, 129, 128), (132, 130, 129), (132, 131, 130), (132, 120, 131), (109, 119, 134, 133), (119, 97, 135, 134), (118, 117, 136, 137), (98, 118, 137, 138), (117, 99, 139, 136), (116, 115, 140, 141), (100, 116, 141, 142), (115, 101, 143, 140), (114, 113, 144, 145), (102, 114, 145, 146), (113, 103, 147, 144), (112, 111, 148, 149), (104, 112, 149, 150), (111, 105, 151, 148), (110, 108, 152, 153), (106, 110, 153, 154), (96, 109, 133, 155), (108, 107, 156, 152), (107, 106, 154, 156), (105, 104, 150, 151), (103, 102, 146, 147), (101, 100, 142, 143), (99, 98, 138, 139), (97, 96, 155, 135), (135, 155, 133, 134), (139, 138, 137, 136), (143, 142, 141, 140), (147, 146, 145, 144), (151, 150, 149, 148), (156, 154, 153, 152), (5, 6, 30, 29), (6, 7, 31, 30), (4, 5, 29, 28), (3, 4, 28, 27), (2, 3, 27, 26), (1, 2, 26, 25), (0, 1, 25, 24), (0, 24, 35, 11), (10, 11, 35, 34), (9, 10, 34, 33), (8, 9, 33, 32), (7, 8, 32, 31)])
me_cylinder_001.polygons.foreach_set('use_smooth', [True] * 156)
_uv = me_cylinder_001.uv_layers.new(name='UVTex')
_uv.uv.foreach_set('vector', [1.5, -0.2294, 1.5, 0.04225, 1.333, 0.04225, 1.333, -0.2294, 1.333, -0.2294, 1.333, 0.04225, 1.167, 0.04225, 1.167, -0.2294, 1.167, -0.2294, 1.167, 0.04225, 1.0, 0.04225, 1.0, -0.2294, 1.0, -0.2294, 1.0, 0.04225, 0.8333, 0.04225, 0.8333, -0.2294, 0.8333, -0.2294, 0.8333, 0.04225, 0.6667, 0.04225, 0.6667, -0.2294, 0.6667, -0.2294, 0.6667, 0.04225, 0.5, 0.04225, 0.5, -0.2294, 0.5, -0.2294, 0.5, 0.04225, 0.3333, 0.04225, 0.3333, -0.2294, 0.3333, -0.2294, 0.3333, 0.04225, 0.1667, 0.04225, 0.1667, -0.2294, 0.1667, -0.2294, 0.1667, 0.04225, 2.98e-07, 0.04225, 5.96e-08, -0.2294, 5.96e-08, -0.2294, 2.98e-07, 0.04225, -0.1667, 0.04225, -0.1667, -0.2294, -0.1667, -0.2294, -0.1667, 0.04225, -0.3333, 0.04225, -0.3333, -0.2294, -0.5, 0.04225, -0.5, -0.2294, -0.3333, -0.2294, -0.3333, 0.04225, -0.5, 0.04225, -0.3333, 0.04225, -0.3333, 0.1884, -0.5, 0.1884, -0.3333, 0.04225, -0.1667, 0.04225, -0.1667, 0.1884, -0.3333, 0.1884, -0.1667, 0.04225, 2.98e-07, 0.04225, 2.98e-07, 0.1884, -0.1667, 0.1884, 2.98e-07, 0.04225, 0.1667, 0.04225, 0.1667, 0.1884, 2.98e-07, 0.1884, 0.1667, 0.04225, 0.3333, 0.04225, 0.3333, 0.1884, 0.1667, 0.1884, 0.3333, 0.04225, 0.5, 0.04225, 0.5, 0.1884, 0.3333, 0.1884, 0.5, 0.04225, 0.6667, 0.04225, 0.6667, 0.1884, 0.5, 0.1884, 0.6667, 0.04225, 0.8333, 0.04225, 0.8333, 0.1884, 0.6667, 0.1884, 0.8333, 0.04225, 1.0, 0.04225, 1.0, 0.1884, 0.8333, 0.1884, 1.0, 0.04225, 1.167, 0.04225, 1.167, 0.1884, 1.0, 0.1884, 1.167, 0.04225, 1.333, 0.04225, 1.333, 0.1884, 1.167, 0.1884, 1.333, 0.04225, 1.5, 0.04225, 1.5, 0.1884, 1.333, 0.1884, 1.333, 0.1884, 1.5, 0.1884, 1.5, 0.3839, 1.333, 0.3839, 1.167, 0.1884, 1.333, 0.1884, 1.333, 0.3839, 1.167, 0.3839, 1.0, 0.1884, 1.167, 0.1884, 1.167, 0.3839, 1.0, 0.3839, 0.8333, 0.1884, 1.0, 0.1884, 1.0, 0.3839, 0.8333, 0.3839, 0.6667, 0.1884, 0.8333, 0.1884, 0.8333, 0.3839, 0.6667, 0.3839, 0.5, 0.1884, 0.6667, 0.1884, 0.6667, 0.3839, 0.5, 0.3839, 0.3333, 0.1884, 0.5, 0.1884, 0.5, 0.3839, 0.3333, 0.3839, 0.1667, 0.1884, 0.3333, 0.1884, 0.3333, 0.3839, 0.1667, 0.3839, 2.98e-07, 0.1884, 0.1667, 0.1884, 0.1667, 0.3839, 2.98e-07, 0.3839, -0.1667, 0.1884, 2.98e-07, 0.1884, 2.98e-07, 0.3839, -0.1667, 0.3839, -0.3333, 0.1884, -0.1667, 0.1884, -0.1667, 0.3839, -0.3333, 0.3839, -0.5, 0.1884, -0.3333, 0.1884, -0.3333, 0.3839, -0.5, 0.3839, -0.5, 0.3839, -0.3333, 0.3839, -0.3333, 0.7141, -0.5, 0.7141, -0.3333, 0.3839, -0.1667, 0.3839, -0.1667, 0.7141, -0.3333, 0.7141, -0.1667, 0.3839, 2.98e-07, 0.3839, 2.384e-07, 0.7141, -0.1667, 0.7141, 2.98e-07, 0.3839, 0.1667, 0.3839, 0.1667, 0.7141, 2.384e-07, 0.7141, 0.1667, 0.3839, 0.3333, 0.3839, 0.3333, 0.7141, 0.1667, 0.7141, 0.3333, 0.3839, 0.5, 0.3839, 0.5, 0.7141, 0.3333, 0.7141, 0.5, 0.3839, 0.6667, 0.3839, 0.6667, 0.7141, 0.5, 0.7141, 0.6667, 0.3839, 0.8333, 0.3839, 0.8333, 0.7141, 0.6667, 0.7141, 0.8333, 0.3839, 1.0, 0.3839, 1.0, 0.7141, 0.8333, 0.7141, 1.0, 0.3839, 1.167, 0.3839, 1.167, 0.7141, 1.0, 0.7141, 1.167, 0.3839, 1.333, 0.3839, 1.333, 0.7141, 1.167, 0.7141, 1.333, 0.3839, 1.5, 0.3839, 1.5, 0.7141, 1.333, 0.7141, 1.333, 0.7141, 1.5, 0.7141, 1.5, 0.8476, 1.333, 0.8476, 1.167, 0.7141, 1.333, 0.7141, 1.333, 0.8476, 1.167, 0.8476, 1.0, 0.7141, 1.167, 0.7141, 1.167, 0.8476, 1.0, 0.8476, 0.8333, 0.7141, 1.0, 0.7141, 1.0, 0.8476, 0.8333, 0.8476, 0.6667, 0.7141, 0.8333, 0.7141, 0.8333, 0.8476, 0.6667, 0.8476, 0.5, 0.7141, 0.6667, 0.7141, 0.6667, 0.8476, 0.5, 0.8476, 0.3333, 0.7141, 0.5, 0.7141, 0.5, 0.8476, 0.3333, 0.8476, 0.1667, 0.7141, 0.3333, 0.7141, 0.3333, 0.8476, 0.1667, 0.8476, 2.384e-07, 0.7141, 0.1667, 0.7141, 0.1667, 0.8476, 2.384e-07, 0.8476, -0.1667, 0.7141, 2.384e-07, 0.7141, 2.384e-07, 0.8476, -0.1667, 0.8476, -0.3333, 0.7141, -0.1667, 0.7141, -0.1667, 0.8476, -0.3333, 0.8476, -0.5, 0.7141, -0.3333, 0.7141, -0.3333, 0.8476, -0.5, 0.8476, -0.5, 0.8476, -0.3333, 0.8476, -0.3333, 1.027, -0.5, 1.027, -0.3333, 0.8476, -0.1667, 0.8476, -0.1667, 1.027, -0.3333, 1.027, -0.1667, 0.8476, 2.384e-07, 0.8476, 2.384e-07, 1.027, -0.1667, 1.027, 2.384e-07, 0.8476, 0.1667, 0.8476, 0.1667, 1.027, 2.384e-07, 1.027, 0.1667, 0.8476, 0.3333, 0.8476, 0.3333, 1.027, 0.1667, 1.027, 0.3333, 0.8476, 0.5, 0.8476, 0.5, 1.027, 0.3333, 1.027, 0.5, 0.8476, 0.6667, 0.8476, 0.6667, 1.027, 0.5, 1.027, 0.6667, 0.8476, 0.8333, 0.8476, 0.8333, 1.027, 0.6667, 1.027, 0.8333, 0.8476, 1.0, 0.8476, 1.0, 1.027, 0.8333, 1.027, 1.0, 0.8476, 1.167, 0.8476, 1.167, 1.027, 1.0, 1.027, 1.167, 0.8476, 1.333, 0.8476, 1.333, 1.027, 1.167, 1.027, 1.333, 0.8476, 1.5, 0.8476, 1.5, 1.027, 1.333, 1.027, 1.333, 1.027, 1.5, 1.027, 1.5, 1.196, 1.333, 1.196, 1.167, 1.027, 1.333, 1.027, 1.333, 1.196, 1.167, 1.196, 1.0, 1.027, 1.167, 1.027, 1.167, 1.196, 1.0, 1.196, 0.8333, 1.027, 1.0, 1.027, 1.0, 1.196, 0.8333, 1.196, 0.6667, 1.027, 0.8333, 1.027, 0.8333, 1.196, 0.6667, 1.196, 0.5, 1.027, 0.6667, 1.027, 0.6667, 1.196, 0.5, 1.196, 0.3333, 1.027, 0.5, 1.027, 0.5, 1.196, 0.3333, 1.196, 0.1667, 1.027, 0.3333, 1.027, 0.3333, 1.196, 0.1667, 1.196, 2.384e-07, 1.027, 0.1667, 1.027, 0.1667, 1.196, 2.384e-07, 1.196, -0.1667, 1.027, 2.384e-07, 1.027, 2.384e-07, 1.196, -0.1667, 1.196, -0.3333, 1.027, -0.1667, 1.027, -0.1667, 1.196, -0.3333, 1.196, -0.5, 1.027, -0.3333, 1.027, -0.3333, 1.196, -0.5, 1.196, 0.06473, 0.8443, -0.1339, 0.7911, -0.07776, 0.6939, 0.06473, 0.7321, -0.2792, 0.6457, -0.3324, 0.4471, -0.2203, 0.4471, -0.1821, 0.5896, -0.2792, 0.2486, -0.1339, 0.1032, -0.07776, 0.2003, -0.1821, 0.3047, 0.06473, 0.04997, 0.2633, 0.1032, 0.2072, 0.2003, 0.06473, 0.1622, 0.4087, 0.2486, 0.4619, 0.4471, 0.3497, 0.4471, 0.3115, 0.3047, 0.4087, 0.6457, 0.2633, 0.7911, 0.2072, 0.6939, 0.3115, 0.5896, 1.333, 1.196, 1.5, 1.196, 1.5, 1.028, 1.333, 1.028, 1.167, 1.196, 1.333, 1.196, 1.333, 1.028, 1.167, 1.028, 1.0, 1.196, 1.167, 1.196, 1.167, 1.028, 1.0, 1.028, 0.8333, 1.196, 1.0, 1.196, 1.0, 1.028, 0.8333, 1.028, 0.6667, 1.196, 0.8333, 1.196, 0.8333, 1.028, 0.6667, 1.028, 0.5, 1.196, 0.6667, 1.196, 0.6667, 1.028, 0.5, 1.028, 0.3333, 1.196, 0.5, 1.196, 0.5, 1.028, 0.3333, 1.028, 0.1667, 1.196, 0.3333, 1.196, 0.3333, 1.028, 0.1667, 1.028, 2.384e-07, 1.196, 0.1667, 1.196, 0.1667, 1.028, 2.384e-07, 1.028, -0.1667, 1.196, 2.384e-07, 1.196, 2.384e-07, 1.028, -0.1667, 1.028, -0.3333, 1.196, -0.1667, 1.196, -0.1667, 1.028, -0.3333, 1.028, -0.5, 1.196, -0.3333, 1.196, -0.3333, 1.028, -0.5, 1.028, 0.06473, 0.8427, 0.2072, 1.089, 0.06473, 1.128, 0.06473, 0.8427, 0.3115, 0.9851, 0.2072, 1.089, 0.06473, 0.8427, 0.3497, 0.8427, 0.3115, 0.9851, 0.06473, 0.8427, 0.3115, 0.7002, 0.3497, 0.8427, 0.06473, 0.8427, 0.2072, 0.5958, 0.3115, 0.7002, 0.06473, 0.8427, 0.06473, 0.5577, 0.2072, 0.5958, 0.06473, 0.8427, -0.07776, 0.5958, 0.06473, 0.5577, 0.06473, 0.8427, -0.1821, 0.7002, -0.07776, 0.5958, 0.06473, 0.8427, -0.2203, 0.8427, -0.1821, 0.7002, 0.06473, 0.8427, -0.1821, 0.9851, -0.2203, 0.8427, 0.06473, 0.8427, -0.07776, 1.089, -0.1821, 0.9851, 0.06473, 0.8427, 0.06473, 1.128, -0.07776, 1.089, 1.5, 1.196, 1.333, 1.196, 1.333, 1.319, 1.5, 1.319, 1.616, 0.5231, 1.732, 0.5231, 1.732, 0.6198, 1.616, 0.6198, 1.167, 1.196, 1.0, 1.196, 1.0, 1.319, 1.167, 1.319, 1.489, 0.8404, 1.489, 0.7245, 1.586, 0.7245, 1.586, 0.8404, 1.491, 0.4184, 1.616, 0.4184, 1.616, 0.5231, 1.491, 0.5231, 0.8333, 1.196, 0.6667, 1.196, 0.6667, 1.319, 0.8333, 1.319, 1.586, 0.7437, 1.586, 0.6278, 1.683, 0.6278, 1.683, 0.7437, 1.683, 0.7437, 1.683, 0.6278, 1.779, 0.6278, 1.779, 0.7437, 0.5, 1.196, 0.3333, 1.196, 0.3333, 1.319, 0.5, 1.319, 1.491, 0.5231, 1.616, 0.5231, 1.616, 0.6278, 1.491, 0.6278, 1.491, 0.6278, 1.365, 0.6278, 1.365, 0.5231, 1.491, 0.5231, 0.1667, 1.196, 2.384e-07, 1.196, 2.384e-07, 1.319, 0.1667, 1.319, 0.1667, 1.196, 0.1667, 1.196, 0.1667, 1.319, 0.1667, 1.319, 1.365, 0.7533, 1.365, 0.6278, 1.47, 0.6278, 1.47, 0.7533, -0.1667, 1.196, -0.3333, 1.196, -0.3333, 1.319, -0.1667, 1.319, 1.47, 0.6278, 1.586, 0.6278, 1.586, 0.7245, 1.47, 0.7245, 1.491, 0.5231, 1.365, 0.5231, 1.365, 0.4184, 1.491, 0.4184, 1.616, 0.4264, 1.732, 0.4264, 1.732, 0.5231, 1.616, 0.5231, -0.3333, 1.196, -0.1667, 1.196, -0.1667, 1.319, -0.3333, 1.319, 2.384e-07, 1.196, 0.1667, 1.196, 0.1667, 1.319, 2.384e-07, 1.319, 0.3333, 1.196, 0.5, 1.196, 0.5, 1.319, 0.3333, 1.319, 0.6667, 1.196, 0.8333, 1.196, 0.8333, 1.319, 0.6667, 1.319, 1.0, 1.196, 1.167, 1.196, 1.167, 1.319, 1.0, 1.319, 1.333, 1.196, 1.5, 1.196, 1.5, 1.319, 1.333, 1.319, 0.2633, 0.7911, 0.06473, 0.8443, 0.06473, 0.7321, 0.2072, 0.6939, 0.4619, 0.4471, 0.4087, 0.6457, 0.3115, 0.5896, 0.3497, 0.4471, 0.2633, 0.1032, 0.4087, 0.2486, 0.3115, 0.3047, 0.2072, 0.2003, -0.1339, 0.1032, 0.06473, 0.04997, 0.06473, 0.1622, -0.07776, 0.2003, -0.3324, 0.4471, -0.2792, 0.2486, -0.1821, 0.3047, -0.2203, 0.4471, -0.1339, 0.7911, -0.2792, 0.6457, -0.1821, 0.5896, -0.07776, 0.6939, 0.6667, -0.2294, 0.5, -0.2294, 0.5, -0.3193, 0.6667, -0.3193, 0.5, -0.2294, 0.3333, -0.2294, 0.3333, -0.3193, 0.5, -0.3193, 0.8333, -0.2294, 0.6667, -0.2294, 0.6667, -0.3193, 0.8333, -0.3193, 1.0, -0.2294, 0.8333, -0.2294, 0.8333, -0.3193, 1.0, -0.3193, 1.167, -0.2294, 1.0, -0.2294, 1.0, -0.3193, 1.167, -0.3193, 1.333, -0.2294, 1.167, -0.2294, 1.167, -0.3193, 1.333, -0.3193, 1.5, -0.2294, 1.333, -0.2294, 1.333, -0.3193, 1.5, -0.3193, -0.5, -0.2294, -0.5, -0.3193, -0.3333, -0.3193, -0.3333, -0.2294, -0.1667, -0.2294, -0.3333, -0.2294, -0.3333, -0.3193, -0.1667, -0.3193, 5.96e-08, -0.2294, -0.1667, -0.2294, -0.1667, -0.3193, 5.96e-08, -0.3193, 0.1667, -0.2294, 5.96e-08, -0.2294, 5.96e-08, -0.3193, 0.1667, -0.3193, 0.3333, -0.2294, 0.1667, -0.2294, 0.1667, -0.3193, 0.3333, -0.3193])
me_cylinder_001.use_remesh_preserve_volume = False
me_cylinder_001.use_remesh_preserve_attributes = False
me_cylinder_001.use_mirror_vertex_groups = False
me_cylinder_001.update()
arm_armature = bpy.data.armatures.new('Armature')  # bones are not reproduced

# ---- objects
ob_ballista = bpy.data.objects.new('Ballista', me_cylinder_000)
ob_camera = bpy.data.objects.new('Camera', cam_camera)
ob_tower = bpy.data.objects.new('Tower', me_cylinder_001)
ob_armature = bpy.data.objects.new('Armature', arm_armature)

# ---- transforms, parenting, visibility, modifiers, constraints
ob_ballista.parent = ob_armature
ob_ballista.matrix_parent_inverse = Matrix(((1.0, 0.0, 7.276e-12, 0.0006123), (0.0, 1.0, 0.0, 0.1724), (0.0, 0.0, 1.0, -7.068), (0.0, 0.0, 0.0, 1.0)))
ob_ballista.location = (0.0, 0.0, 0.0)
ob_ballista.rotation_euler = (1.571, 0.0, 0.0)
ob_ballista.lineart.crease_threshold = 0.0
_vg = ob_ballista.vertex_groups.new(name='Bone')
_vg.add([0, 1, 2, 3, 4, 5, 6, 7, 8, 9, 10, 11, 12, 13, 14, 15, 16, 17, 18, 19, 20, 21, 22, 23, 24, 25, 26, 27, 28, 29, 30, 31, 32, 33, 34, 35, 36, 37, 38, 39, 40, 41, 42, 43, 44, 45, 46, 47, 48, 49, 50, 51, 52, 53, 54, 55, 56, 57, 58, 59, 60, 61, 62, 63, 64, 65, 66, 67, 68, 69, 70, 71, 72, 73, 74, 75, 76, 77, 78, 79, 154, 155, 156, 157, 158, 159, 160, 161, 162, 163, 164, 165, 166, 167, 168, 169, 170, 171, 172, 173, 174, 175, 176, 177, 178, 179, 180, 181, 182, 183, 184, 185, 186, 187, 188, 189, 190, 191, 192, 193, 194, 195, 196, 197, 198, 199, 200, 201, 202, 203, 204, 205, 206, 207, 208, 209, 210, 211, 212, 213, 214, 215, 216, 217, 218, 219, 220, 221, 222, 223, 224, 225, 226, 227, 228, 229, 230, 231, 232, 233, 234, 235, 236, 237, 238, 239, 240, 241, 242, 243, 244, 245, 246, 247, 248, 249, 250, 251, 252, 253], 1.0, 'REPLACE')
_m = ob_ballista.modifiers.new('Armature', 'ARMATURE')
_m.object = ob_armature
ob_camera.location = (7.481, -6.508, 5.344)
ob_camera.rotation_euler = (1.109, 0.01082, 0.8149)
ob_camera.lock_rotations_4d = False
ob_camera.empty_display_type = 'ARROWS'
ob_camera.color = (0.0, 0.0, 0.0, 0.0)
ob_camera.display_type = 'WIRE'
ob_camera.lineart.crease_threshold = 0.0
ob_tower.location = (0.0, 0.0, 0.0)
ob_tower.lineart.crease_threshold = 0.0
ob_armature.location = (-0.0006123, -0.1724, 7.068)
ob_armature.lineart.crease_threshold = 0.0

# ---- collection membership
col_collection_1.objects.link(ob_ballista)
col_collection_1.objects.link(ob_camera)
col_collection_1.objects.link(ob_tower)
col_collection_8.objects.link(ob_armature)
col_collection_8.objects.link(ob_tower)

# ---- scene / render settings (as saved in the file)
scene.camera = ob_camera
scene.frame_start = 1; scene.frame_end = 250; scene.frame_set(1)
scene.render.engine = 'BLENDER_EEVEE_NEXT'
scene.render.image_settings.color_mode = 'RGB'
scene.render.image_settings.compression = 90
scene.render.resolution_percentage = 50
scene.render.dither_intensity = 0.0
scene.render.bake_margin = 2
scene.render.bake_bias = 0.0
scene.cycles.use_denoising = False
scene.cycles.samples = 10
scene.cycles.sampling_pattern = 'TABULATED_SOBOL'
scene.cycles.light_sampling_threshold = 0.0
scene.cycles.use_adaptive_sampling = False
scene.cycles.use_light_tree = False
scene.cycles.blur_glossy = 0.0
scene.cycles.volume_bounces = 1
scene.cycles.pixel_filter_type = 'GAUSSIAN'
scene.cycles.sample_clamp_indirect = 0.0
scene.view_settings.view_transform = 'Standard'
bpy.context.view_layer.update()

# ---- added for rendering (the .blend has no usable light): sun
light_auto_sun = bpy.data.lights.new('AutoSun', 'SUN')
light_auto_sun.energy = 3.0
light_auto_sun.angle = 0.0523599
ob_auto_sun = bpy.data.objects.new('AutoSun', light_auto_sun)
scene.collection.objects.link(ob_auto_sun)
ob_auto_sun.rotation_euler = (0.872665, 0.174533, 0.523599)
bpy.context.view_layer.update()
